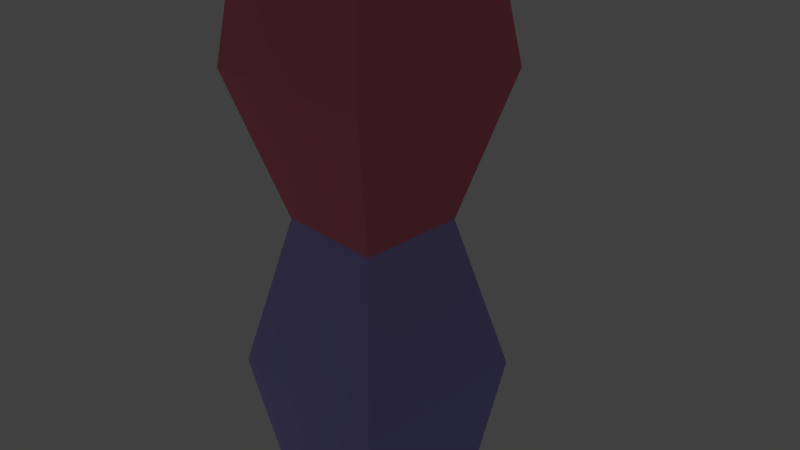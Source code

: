 # Source: TwoMaterial.blend  (saved by Blender 2.69.0; exported with 4.5.12 LTS)
import bpy
from mathutils import Matrix  # noqa: F401  (used for matrix-valued properties, if any)

bpy.ops.wm.read_factory_settings(use_empty=True)
scene = bpy.context.scene
scene.name = 'Scene'

# ---- collections
col_collection_1 = bpy.data.collections.new('Collection 1'); scene.collection.children.link(col_collection_1)

# ---- materials (node trees are filled in below, after node groups)
mat_material1 = bpy.data.materials.new('material1')
mat_material1.alpha_threshold = 0.0
mat_material1.use_transparent_shadow = False
mat_material1.diffuse_color = (0.8, 0.1992, 0.2605, 1.0)
mat_material1.roughness = 0.5
mat_material1.line_color = (0.0, 0.0, 0.0, 1.0)
mat_material2 = bpy.data.materials.new('material2')
mat_material2.alpha_threshold = 0.0
mat_material2.use_transparent_shadow = False
mat_material2.diffuse_color = (0.3996, 0.356, 0.8, 1.0)
mat_material2.roughness = 0.5
mat_material2.line_color = (0.0, 0.0, 0.0, 1.0)

# ---- material node trees

# ---- world
world_world = bpy.data.worlds.new('World'); scene.world = world_world
world_world.color = (0.05088, 0.05088, 0.05088)
world_world.use_sun_shadow = False
world_world.sun_shadow_jitter_overblur = 0.0
world_world.cycles.sampling_method = 'MANUAL'
world_world.cycles.sample_map_resolution = 256

# ---- cameras
cam_camera = bpy.data.cameras.new('Camera')
cam_camera.clip_end = 100.0
cam_camera.lens = 35.0
cam_camera.sensor_width = 32.0
cam_camera.sensor_height = 18.0
cam_camera.ortho_scale = 7.314
cam_camera.dof.focus_distance = 0.0
cam_camera.dof.aperture_fstop = 128.0

# ---- lights
light_lamp = bpy.data.lights.new('Lamp', 'POINT')
light_lamp.transmission_factor = 0.0
light_lamp.cutoff_distance = 30.0
light_lamp.energy = 100.0
light_lamp.shadow_buffer_clip_start = 1.001
light_lamp.shadow_soft_size = 0.1
light_lamp.shadow_maximum_resolution = 0.006
light_lamp.use_absolute_resolution = True
light_lamp.cycles.use_multiple_importance_sampling = False

# ---- meshes
me_cube = bpy.data.meshes.new('Cube')
me_cube.from_pydata([(1.0, 1.0, -3.337), (1.0, -1.0, -3.337), (-1.0, -1.0, -3.337), (-1.0, 1.0, -3.337), (1.0, 1.0, 4.083), (1.0, -1.0, 4.083), (-1.0, -1.0, 4.083), (-1.0, 1.0, 4.083), (1.253, 1.253, 2.462), (1.253, -1.253, 2.462), (-1.253, -1.253, 2.462), (-1.253, 1.253, 2.462), (0.7287, 0.7287, 0.5025), (1.253, 1.253, -1.665), (0.7287, -0.7287, 0.5025), (1.253, -1.253, -1.665), (-0.7287, -0.7287, 0.5025), (-1.253, -1.253, -1.665), (-0.7287, 0.7287, 0.5025), (-1.253, 1.253, -1.665)], [], [(0, 1, 2, 3), (4, 7, 6, 5), (8, 4, 5, 9), (9, 5, 6, 10), (10, 6, 7, 11), (13, 0, 3, 19), (12, 8, 9, 14), (14, 9, 10, 16), (16, 10, 11, 18), (4, 8, 11, 7), (8, 12, 18, 11), (12, 13, 19, 18), (0, 13, 15, 1), (13, 12, 14, 15), (1, 15, 17, 2), (15, 14, 16, 17), (2, 17, 19, 3), (17, 16, 18, 19)])
me_cube.polygons.foreach_set('material_index', [1, 0, 0, 0, 0, 1, 0, 0, 0, 0, 0, 1, 1, 1, 1, 1, 1, 1])
_uv = me_cube.uv_layers.new(name='UVMap')
_uv.uv.foreach_set('vector', [0.3393, 0.01544, 0.5005, 0.01544, 0.5005, 0.1709, 0.3393, 0.1709, 0.3393, 0.968, 0.3393, 0.8142, 0.5005, 0.8142, 0.5005, 0.968, 0.8558, 0.6771, 0.8385, 0.8142, 0.6613, 0.8142, 0.6613, 0.6771, 0.6613, 0.6771, 0.6613, 0.8142, 0.5005, 0.8142, 0.5005, 0.6771, 0.5005, 0.6771, 0.5005, 0.8142, 0.3393, 0.8142, 0.3393, 0.6771, 0.1441, 0.3106, 0.1636, 0.1709, 0.3393, 0.1709, 0.3393, 0.3106, 0.7955, 0.502, 0.8558, 0.6771, 0.6613, 0.6771, 0.6613, 0.502, 0.6613, 0.502, 0.6613, 0.6771, 0.5005, 0.6771, 0.5005, 0.502, 0.5005, 0.502, 0.5005, 0.6771, 0.3393, 0.6771, 0.3393, 0.502, 0.1766, 0.8142, 0.1443, 0.6771, 0.3393, 0.6771, 0.3393, 0.8142, 0.1443, 0.6771, 0.2047, 0.502, 0.3393, 0.502, 0.3393, 0.6771, 0.2047, 0.502, 0.1441, 0.3106, 0.3393, 0.3106, 0.3393, 0.502, 0.8217, 0.1709, 0.8554, 0.3106, 0.6613, 0.3106, 0.6613, 0.1709, 0.8554, 0.3106, 0.7955, 0.502, 0.6613, 0.502, 0.6613, 0.3106, 0.6613, 0.1709, 0.6613, 0.3106, 0.5005, 0.3106, 0.5005, 0.1709, 0.6613, 0.3106, 0.6613, 0.502, 0.5005, 0.502, 0.5005, 0.3106, 0.5005, 0.1709, 0.5005, 0.3106, 0.3393, 0.3106, 0.3393, 0.1709, 0.5005, 0.3106, 0.5005, 0.502, 0.3393, 0.502, 0.3393, 0.3106])
me_cube.materials.append(mat_material1)
me_cube.materials.append(mat_material2)
me_cube.use_remesh_preserve_volume = False
me_cube.use_remesh_preserve_attributes = False
me_cube.use_mirror_vertex_groups = False
me_cube.update()
arm_armature = bpy.data.armatures.new('Armature')  # bones are not reproduced

# ---- objects
ob_armature = bpy.data.objects.new('Armature', arm_armature)
ob_cube = bpy.data.objects.new('Cube', me_cube)
ob_lamp = bpy.data.objects.new('Lamp', light_lamp)
ob_camera = bpy.data.objects.new('Camera', cam_camera)

# ---- transforms, parenting, visibility, modifiers, constraints
ob_armature.location = (0.0, 0.0, 0.0)
ob_armature.show_in_front = True
ob_armature.lineart.crease_threshold = 0.0
ob_cube.parent = ob_armature
ob_cube.location = (0.0, 0.0, 0.0)
ob_cube.lock_rotations_4d = False
ob_cube.empty_display_type = 'ARROWS'
ob_cube.lineart.crease_threshold = 0.0
_vg = ob_cube.vertex_groups.new(name='Bone')
for _i, _w in zip([0, 1, 2, 3, 12, 13, 14, 15, 16, 17, 18, 19], [0.9732, 0.974, 0.9732, 0.974, 0.0442, 0.8846, 0.0442, 0.8847, 0.0442, 0.8846, 0.0442, 0.8847]): _vg.add([_i], _w, 'REPLACE')
_vg = ob_cube.vertex_groups.new(name='Bone_001')
for _i, _w in zip([0, 1, 2, 3, 4, 5, 6, 7, 8, 9, 10, 11, 12, 13, 14, 15, 16, 17, 18, 19], [0.00368, 0.001903, 0.00368, 0.001903, 0.9982, 0.9982, 0.9982, 0.9982, 0.9934, 0.9934, 0.9934, 0.9934, 0.9529, 0.1154, 0.9529, 0.1153, 0.9529, 0.1154, 0.9529, 0.1153]): _vg.add([_i], _w, 'REPLACE')
_m = ob_cube.modifiers.new('Armature', 'ARMATURE')
_m.object = ob_armature
ob_lamp.location = (-9.118, -7.156, -4.092)
ob_lamp.rotation_euler = (0.6503, 0.05522, 1.866)
ob_lamp.lock_rotations_4d = False
ob_lamp.empty_display_type = 'ARROWS'
ob_lamp.color = (0.0, 0.0, 0.0, 0.0)
ob_lamp.lineart.crease_threshold = 0.0
ob_camera.location = (7.481, -6.508, 5.344)
ob_camera.rotation_euler = (1.109, 0.01082, 0.8149)
ob_camera.lock_rotations_4d = False
ob_camera.empty_display_type = 'ARROWS'
ob_camera.color = (0.0, 0.0, 0.0, 0.0)
ob_camera.display_type = 'WIRE'
ob_camera.lineart.crease_threshold = 0.0

# ---- collection membership
col_collection_1.objects.link(ob_armature)
col_collection_1.objects.link(ob_cube)
col_collection_1.objects.link(ob_lamp)
col_collection_1.objects.link(ob_camera)

# ---- scene / render settings (as saved in the file)
scene.camera = ob_camera
scene.frame_start = 1; scene.frame_end = 250; scene.frame_set(0)
scene.render.engine = 'BLENDER_EEVEE_NEXT'
scene.render.resolution_percentage = 50
scene.render.dither_intensity = 0.0
scene.cycles.use_denoising = False
scene.cycles.samples = 10
scene.cycles.sampling_pattern = 'TABULATED_SOBOL'
scene.cycles.light_sampling_threshold = 0.0
scene.cycles.use_adaptive_sampling = False
scene.cycles.use_light_tree = False
scene.cycles.blur_glossy = 0.0
scene.cycles.volume_bounces = 1
scene.cycles.pixel_filter_type = 'GAUSSIAN'
scene.cycles.sample_clamp_indirect = 0.0
scene.view_settings.view_transform = 'Standard'
bpy.context.view_layer.update()
